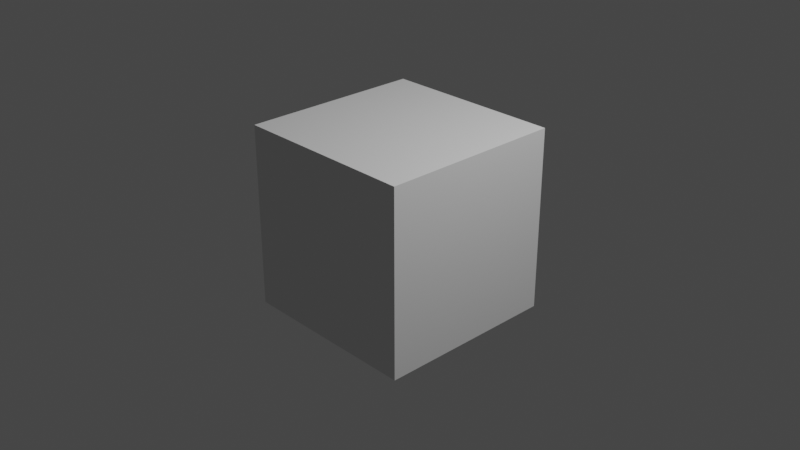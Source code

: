 # Source: template.blend  (saved by Blender 3.1.7; exported with 4.5.12 LTS)
import bpy
from mathutils import Matrix  # noqa: F401  (used for matrix-valued properties, if any)

bpy.ops.wm.read_factory_settings(use_empty=True)
scene = bpy.context.scene
scene.name = 'Scene'

# ---- collections
col_collection = bpy.data.collections.new('Collection'); scene.collection.children.link(col_collection)

# ---- world
world_world = bpy.data.worlds.new('World'); scene.world = world_world
world_world.use_nodes = True; world_world.node_tree.nodes.clear()
_N = world_world.node_tree.nodes; _L = world_world.node_tree.links
n0 = _N.new('ShaderNodeOutputWorld'); n0.name = 'World Output'; n0.location = (300, 300)
n1 = _N.new('ShaderNodeBackground'); n1.name = 'Background'; n1.location = (10, 300)
n1.inputs[0].default_value = (0.05088, 0.05088, 0.05088, 1.0)
_L.new(n1.outputs[0], n0.inputs[0])
n0.is_active_output = True
world_world.color = (0.05088, 0.05088, 0.05088)
world_world.use_sun_shadow = False
world_world.sun_shadow_jitter_overblur = 0.0

# ---- cameras
cam_camera = bpy.data.cameras.new('Camera')
cam_camera.clip_end = 100.0
cam_camera.ortho_scale = 7.314

# ---- lights
light_light = bpy.data.lights.new('Light', 'POINT')
light_light.transmission_factor = 0.0
light_light.energy = 1000.0
light_light.shadow_soft_size = 0.1
light_light.shadow_maximum_resolution = 0.006
light_light.use_absolute_resolution = True

# ---- meshes
me_cube_mesh_data_004 = bpy.data.meshes.new('cube_mesh_data.004')
me_cube_mesh_data_004.from_pydata([(1.0, 1.0, -1.0), (1.0, -1.0, -1.0), (-1.0, -1.0, -1.0), (-1.0, 1.0, -1.0), (1.0, 1.0, 1.0), (1.0, -1.0, 1.0), (-1.0, -1.0, 1.0), (-1.0, 1.0, 1.0)], [], [(0, 1, 2, 3), (4, 7, 6, 5), (0, 4, 5, 1), (1, 5, 6, 2), (2, 6, 7, 3), (4, 0, 3, 7)])
me_cube_mesh_data_004.use_remesh_fix_poles = True
me_cube_mesh_data_004.use_remesh_preserve_attributes = False
me_cube_mesh_data_004.update()

# ---- objects
ob_light = bpy.data.objects.new('Light', light_light)
ob_camera = bpy.data.objects.new('Camera', cam_camera)
ob_my_object_004 = bpy.data.objects.new('My_Object.004', me_cube_mesh_data_004)

# ---- transforms, parenting, visibility, modifiers, constraints
ob_light.location = (4.076, 1.005, 5.904)
ob_light.rotation_euler = (0.6503, 0.05522, 1.866)
ob_light.lock_rotations_4d = False
ob_light.empty_display_type = 'ARROWS'
ob_light.color = (0.0, 0.0, 0.0, 0.0)
ob_light.lineart.crease_threshold = 0.0
ob_camera.location = (7.359, -6.926, 4.958)
ob_camera.rotation_euler = (1.109, 0.0, 0.8149)
ob_camera.lock_rotations_4d = False
ob_camera.empty_display_type = 'ARROWS'
ob_camera.color = (0.0, 0.0, 0.0, 0.0)
ob_camera.display_type = 'WIRE'
ob_camera.lineart.crease_threshold = 0.0
ob_my_object_004.location = (0.0, 0.0, 0.0)

# ---- collection membership
col_collection.objects.link(ob_light)
col_collection.objects.link(ob_camera)
col_collection.objects.link(ob_my_object_004)

# ---- scene / render settings (as saved in the file)
scene.camera = ob_camera
scene.frame_start = 1; scene.frame_end = 250; scene.frame_set(1)
scene.render.engine = 'BLENDER_EEVEE_NEXT'
scene.cycles.sampling_pattern = 'TABULATED_SOBOL'
scene.cycles.use_light_tree = False
scene.view_settings.view_transform = 'Filmic'
bpy.context.view_layer.update()
